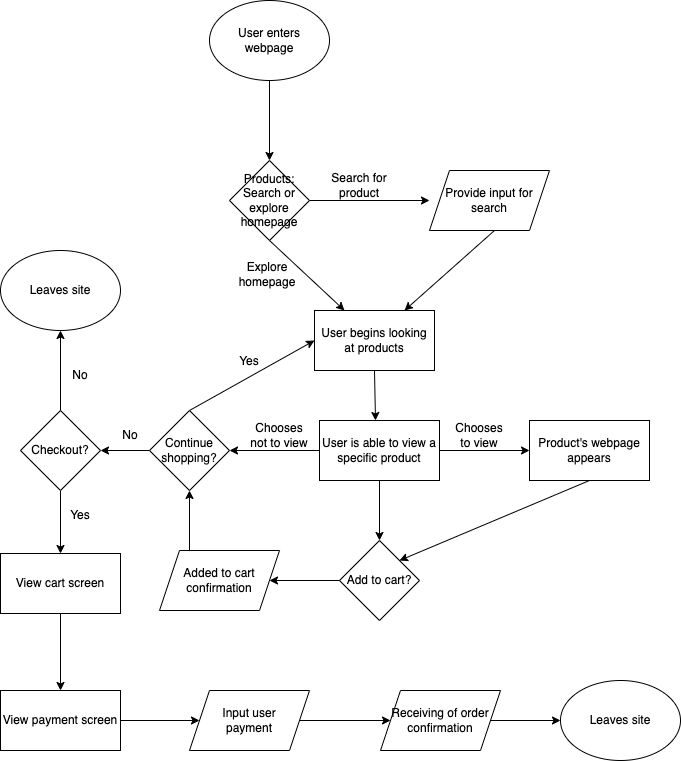

The diagram above was exported from draw.io. Its source (the exported page's mxGraphModel, read from the mxfile embedded in the PNG):
<mxGraphModel dx="1005" dy="1015" grid="1" gridSize="10" guides="1" tooltips="1" connect="1" arrows="1" fold="1" page="1" pageScale="1" pageWidth="850" pageHeight="1100" math="0" shadow="0">
  <root>
    <mxCell id="0" />
    <mxCell id="1" parent="0" />
    <mxCell id="4" value="" style="edgeStyle=none;html=1;" edge="1" parent="1" source="2">
      <mxGeometry relative="1" as="geometry">
        <mxPoint x="329" y="200" as="targetPoint" />
      </mxGeometry>
    </mxCell>
    <mxCell id="2" value="User enters&lt;br&gt;webpage" style="ellipse;whiteSpace=wrap;html=1;" vertex="1" parent="1">
      <mxGeometry x="269" y="40" width="120" height="80" as="geometry" />
    </mxCell>
    <mxCell id="8" style="edgeStyle=none;html=1;exitX=1;exitY=0.5;exitDx=0;exitDy=0;" edge="1" parent="1" source="5">
      <mxGeometry relative="1" as="geometry">
        <mxPoint x="489" y="240" as="targetPoint" />
      </mxGeometry>
    </mxCell>
    <mxCell id="14" style="edgeStyle=none;html=1;exitX=0.5;exitY=1;exitDx=0;exitDy=0;entryX=0.25;entryY=0;entryDx=0;entryDy=0;" edge="1" parent="1" source="5" target="12">
      <mxGeometry relative="1" as="geometry" />
    </mxCell>
    <mxCell id="5" value="Products: Search or explore homepage" style="rhombus;whiteSpace=wrap;html=1;" vertex="1" parent="1">
      <mxGeometry x="289" y="200" width="80" height="80" as="geometry" />
    </mxCell>
    <mxCell id="13" style="edgeStyle=none;html=1;exitX=0.5;exitY=1;exitDx=0;exitDy=0;entryX=0.75;entryY=0;entryDx=0;entryDy=0;" edge="1" parent="1" target="12">
      <mxGeometry relative="1" as="geometry">
        <mxPoint x="554" y="270" as="sourcePoint" />
      </mxGeometry>
    </mxCell>
    <mxCell id="11" value="Search for product" style="text;html=1;strokeColor=none;fillColor=none;align=center;verticalAlign=middle;whiteSpace=wrap;rounded=0;" vertex="1" parent="1">
      <mxGeometry x="389" y="210" width="60" height="30" as="geometry" />
    </mxCell>
    <mxCell id="15" style="edgeStyle=none;html=1;exitX=0.5;exitY=1;exitDx=0;exitDy=0;" edge="1" parent="1" source="12">
      <mxGeometry relative="1" as="geometry">
        <mxPoint x="435" y="460" as="targetPoint" />
      </mxGeometry>
    </mxCell>
    <mxCell id="12" value="User begins looking at products" style="rounded=0;whiteSpace=wrap;html=1;" vertex="1" parent="1">
      <mxGeometry x="374" y="350" width="120" height="60" as="geometry" />
    </mxCell>
    <mxCell id="24" value="Provide input for search" style="shape=parallelogram;perimeter=parallelogramPerimeter;whiteSpace=wrap;html=1;fixedSize=1;" vertex="1" parent="1">
      <mxGeometry x="489" y="210" width="120" height="60" as="geometry" />
    </mxCell>
    <mxCell id="27" value="Explore homepage" style="text;html=1;strokeColor=none;fillColor=none;align=center;verticalAlign=middle;whiteSpace=wrap;rounded=0;" vertex="1" parent="1">
      <mxGeometry x="297" y="299" width="60" height="30" as="geometry" />
    </mxCell>
    <mxCell id="36" style="edgeStyle=none;html=1;exitX=0.5;exitY=1;exitDx=0;exitDy=0;" edge="1" parent="1" source="35">
      <mxGeometry relative="1" as="geometry">
        <mxPoint x="439" y="580" as="targetPoint" />
      </mxGeometry>
    </mxCell>
    <mxCell id="42" style="edgeStyle=none;html=1;exitX=1;exitY=0.5;exitDx=0;exitDy=0;entryX=0;entryY=0.5;entryDx=0;entryDy=0;" edge="1" parent="1" source="35">
      <mxGeometry relative="1" as="geometry">
        <mxPoint x="589" y="490" as="targetPoint" />
      </mxGeometry>
    </mxCell>
    <mxCell id="48" style="edgeStyle=none;html=1;exitX=0;exitY=0.5;exitDx=0;exitDy=0;entryX=1;entryY=0.5;entryDx=0;entryDy=0;" edge="1" parent="1" source="35" target="46">
      <mxGeometry relative="1" as="geometry" />
    </mxCell>
    <mxCell id="35" value="User is able to view a specific product" style="rounded=0;whiteSpace=wrap;html=1;" vertex="1" parent="1">
      <mxGeometry x="379" y="460" width="120" height="60" as="geometry" />
    </mxCell>
    <mxCell id="58" style="edgeStyle=none;html=1;exitX=0;exitY=0.5;exitDx=0;exitDy=0;entryX=1;entryY=0.5;entryDx=0;entryDy=0;" edge="1" parent="1" source="38" target="52">
      <mxGeometry relative="1" as="geometry" />
    </mxCell>
    <mxCell id="38" value="Add to cart?" style="rhombus;whiteSpace=wrap;html=1;" vertex="1" parent="1">
      <mxGeometry x="399" y="580" width="80" height="80" as="geometry" />
    </mxCell>
    <mxCell id="51" style="edgeStyle=none;html=1;exitX=0.5;exitY=1;exitDx=0;exitDy=0;entryX=1;entryY=0;entryDx=0;entryDy=0;" edge="1" parent="1" source="44" target="38">
      <mxGeometry relative="1" as="geometry" />
    </mxCell>
    <mxCell id="44" value="Product's webpage appears" style="rounded=0;whiteSpace=wrap;html=1;" vertex="1" parent="1">
      <mxGeometry x="589" y="460" width="120" height="60" as="geometry" />
    </mxCell>
    <mxCell id="45" value="Chooses to view" style="text;html=1;strokeColor=none;fillColor=none;align=center;verticalAlign=middle;whiteSpace=wrap;rounded=0;" vertex="1" parent="1">
      <mxGeometry x="509" y="460" width="60" height="30" as="geometry" />
    </mxCell>
    <mxCell id="61" style="edgeStyle=none;html=1;exitX=0.5;exitY=0;exitDx=0;exitDy=0;entryX=0;entryY=0.5;entryDx=0;entryDy=0;" edge="1" parent="1" source="46" target="12">
      <mxGeometry relative="1" as="geometry" />
    </mxCell>
    <mxCell id="64" style="edgeStyle=none;html=1;exitX=0;exitY=0.5;exitDx=0;exitDy=0;entryX=1;entryY=0.5;entryDx=0;entryDy=0;" edge="1" parent="1" source="46" target="63">
      <mxGeometry relative="1" as="geometry" />
    </mxCell>
    <mxCell id="46" value="Continue shopping?" style="rhombus;whiteSpace=wrap;html=1;" vertex="1" parent="1">
      <mxGeometry x="209" y="450" width="80" height="80" as="geometry" />
    </mxCell>
    <mxCell id="49" value="Chooses not to view" style="text;html=1;strokeColor=none;fillColor=none;align=center;verticalAlign=middle;whiteSpace=wrap;rounded=0;" vertex="1" parent="1">
      <mxGeometry x="309" y="460" width="60" height="30" as="geometry" />
    </mxCell>
    <mxCell id="56" style="edgeStyle=none;html=1;exitX=0.25;exitY=0;exitDx=0;exitDy=0;entryX=0.5;entryY=1;entryDx=0;entryDy=0;" edge="1" parent="1" source="52" target="46">
      <mxGeometry relative="1" as="geometry" />
    </mxCell>
    <mxCell id="52" value="Added to cart confirmation" style="shape=parallelogram;perimeter=parallelogramPerimeter;whiteSpace=wrap;html=1;fixedSize=1;" vertex="1" parent="1">
      <mxGeometry x="219" y="590" width="120" height="60" as="geometry" />
    </mxCell>
    <mxCell id="62" value="Yes" style="text;html=1;strokeColor=none;fillColor=none;align=center;verticalAlign=middle;whiteSpace=wrap;rounded=0;" vertex="1" parent="1">
      <mxGeometry x="279" y="386" width="60" height="30" as="geometry" />
    </mxCell>
    <mxCell id="67" style="edgeStyle=none;html=1;exitX=0.5;exitY=0;exitDx=0;exitDy=0;entryX=0.5;entryY=1;entryDx=0;entryDy=0;" edge="1" parent="1" source="63" target="66">
      <mxGeometry relative="1" as="geometry" />
    </mxCell>
    <mxCell id="70" style="edgeStyle=none;html=1;exitX=0.5;exitY=1;exitDx=0;exitDy=0;entryX=0.5;entryY=0;entryDx=0;entryDy=0;" edge="1" parent="1" source="63" target="69">
      <mxGeometry relative="1" as="geometry" />
    </mxCell>
    <mxCell id="63" value="Checkout?" style="rhombus;whiteSpace=wrap;html=1;" vertex="1" parent="1">
      <mxGeometry x="80" y="450" width="80" height="80" as="geometry" />
    </mxCell>
    <mxCell id="65" value="No" style="text;html=1;strokeColor=none;fillColor=none;align=center;verticalAlign=middle;whiteSpace=wrap;rounded=0;" vertex="1" parent="1">
      <mxGeometry x="160" y="460" width="60" height="30" as="geometry" />
    </mxCell>
    <mxCell id="66" value="Leaves site" style="ellipse;whiteSpace=wrap;html=1;" vertex="1" parent="1">
      <mxGeometry x="60" y="290" width="120" height="80" as="geometry" />
    </mxCell>
    <mxCell id="68" value="No" style="text;html=1;strokeColor=none;fillColor=none;align=center;verticalAlign=middle;whiteSpace=wrap;rounded=0;" vertex="1" parent="1">
      <mxGeometry x="110" y="400" width="60" height="30" as="geometry" />
    </mxCell>
    <mxCell id="73" style="edgeStyle=none;html=1;exitX=0.5;exitY=1;exitDx=0;exitDy=0;entryX=0.5;entryY=0;entryDx=0;entryDy=0;" edge="1" parent="1" source="69" target="72">
      <mxGeometry relative="1" as="geometry" />
    </mxCell>
    <mxCell id="69" value="View cart screen" style="rounded=0;whiteSpace=wrap;html=1;" vertex="1" parent="1">
      <mxGeometry x="60" y="593" width="120" height="60" as="geometry" />
    </mxCell>
    <mxCell id="71" value="Yes" style="text;html=1;strokeColor=none;fillColor=none;align=center;verticalAlign=middle;whiteSpace=wrap;rounded=0;" vertex="1" parent="1">
      <mxGeometry x="110" y="540" width="60" height="30" as="geometry" />
    </mxCell>
    <mxCell id="75" style="edgeStyle=none;html=1;exitX=1;exitY=0.5;exitDx=0;exitDy=0;entryX=0;entryY=0.5;entryDx=0;entryDy=0;" edge="1" parent="1" source="72" target="74">
      <mxGeometry relative="1" as="geometry" />
    </mxCell>
    <mxCell id="72" value="View payment screen" style="rounded=0;whiteSpace=wrap;html=1;" vertex="1" parent="1">
      <mxGeometry x="60" y="730" width="120" height="60" as="geometry" />
    </mxCell>
    <mxCell id="77" style="edgeStyle=none;html=1;exitX=1;exitY=0.5;exitDx=0;exitDy=0;entryX=0;entryY=0.5;entryDx=0;entryDy=0;" edge="1" parent="1" source="74" target="76">
      <mxGeometry relative="1" as="geometry" />
    </mxCell>
    <mxCell id="74" value="Input user&lt;br&gt;payment" style="shape=parallelogram;perimeter=parallelogramPerimeter;whiteSpace=wrap;html=1;fixedSize=1;" vertex="1" parent="1">
      <mxGeometry x="249" y="730" width="120" height="60" as="geometry" />
    </mxCell>
    <mxCell id="79" style="edgeStyle=none;html=1;exitX=1;exitY=0.5;exitDx=0;exitDy=0;entryX=0;entryY=0.5;entryDx=0;entryDy=0;" edge="1" parent="1" source="76" target="78">
      <mxGeometry relative="1" as="geometry" />
    </mxCell>
    <mxCell id="76" value="Receiving of order confirmation" style="shape=parallelogram;perimeter=parallelogramPerimeter;whiteSpace=wrap;html=1;fixedSize=1;" vertex="1" parent="1">
      <mxGeometry x="440" y="730" width="120" height="60" as="geometry" />
    </mxCell>
    <mxCell id="78" value="Leaves site" style="ellipse;whiteSpace=wrap;html=1;" vertex="1" parent="1">
      <mxGeometry x="620" y="720" width="120" height="80" as="geometry" />
    </mxCell>
  </root>
</mxGraphModel>